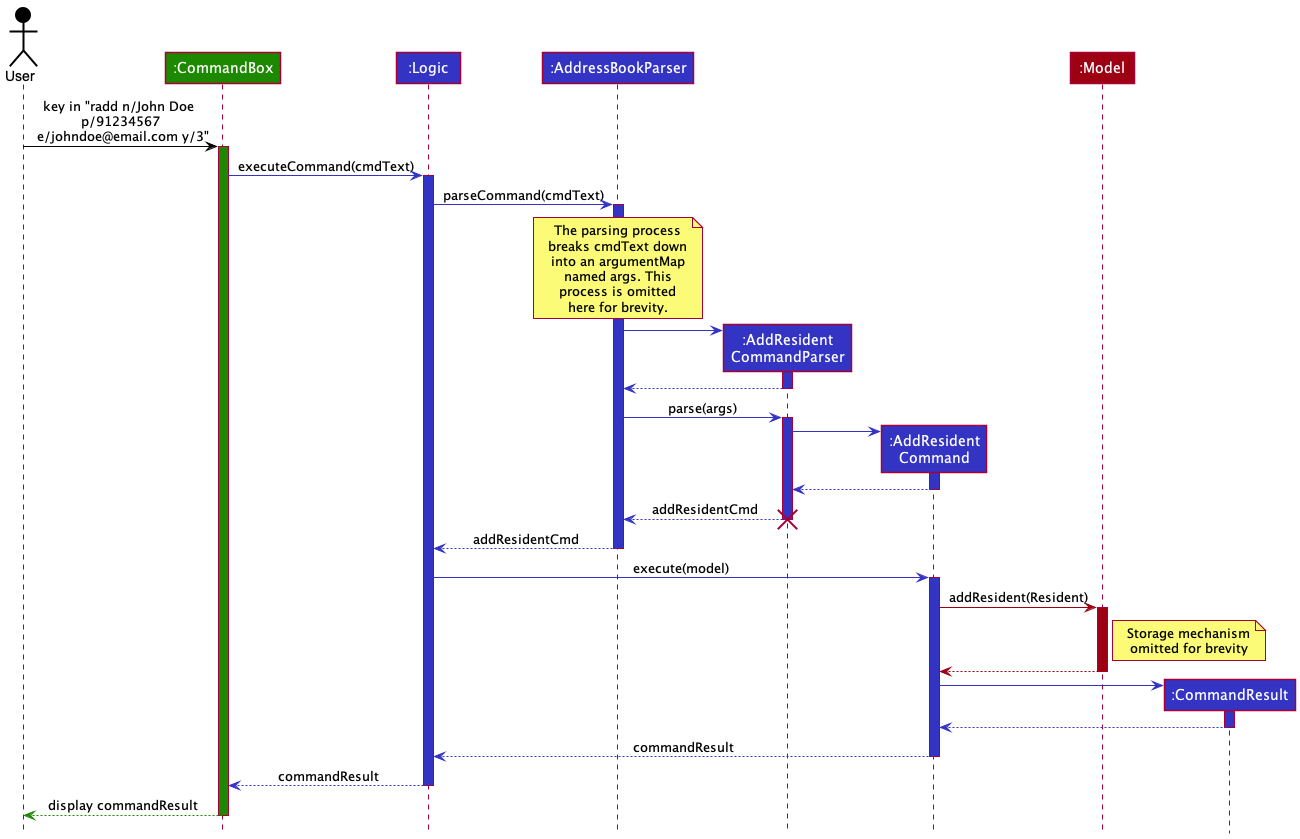

The diagram above was rendered by PlantUML. Its source (embedded in the PNG):
@startuml
!include ../style.puml

Actor User as user USER_COLOR
Participant ":CommandBox" as ui UI_COLOR
Participant ":Logic" as logic LOGIC_COLOR
Participant ":AddressBookParser" as abParser LOGIC_COLOR
Participant ":AddResident\nCommandParser" as arcParser LOGIC_COLOR
Participant ":AddResident\nCommand" as addResidentCmd LOGIC_COLOR
Participant ":Model" as model MODEL_COLOR
Participant ":CommandResult" as cmdResult LOGIC_COLOR


user -[USER_COLOR]> ui: key in "radd n/John Doe \n p/91234567 \n e/johndoe@email.com y/3"
activate ui UI_COLOR

ui -[LOGIC_COLOR]> logic: executeCommand(cmdText)
activate logic LOGIC_COLOR

logic -[LOGIC_COLOR]> abParser: parseCommand(cmdText)
activate abParser LOGIC_COLOR

note over abParser
The parsing process
breaks cmdText down
into an argumentMap
named args. This
process is omitted
here for brevity.
end note

abParser -[LOGIC_COLOR]> arcParser **:
activate arcParser LOGIC_COLOR
return

abParser -[LOGIC_COLOR]> arcParser: parse(args)
activate arcParser LOGIC_COLOR
arcParser -[LOGIC_COLOR]> addResidentCmd**:
activate addResidentCmd LOGIC_COLOR
return

return addResidentCmd
destroy arcParser
return addResidentCmd

logic -[LOGIC_COLOR]> addResidentCmd: execute(model)
activate addResidentCmd LOGIC_COLOR
addResidentCmd -[MODEL_COLOR]> model: addResident(Resident)
activate model MODEL_COLOR
note right of model
Storage mechanism
omitted for brevity
end note
return

addResidentCmd -[LOGIC_COLOR]> cmdResult**:
activate cmdResult LOGIC_COLOR
return

return commandResult
return commandResult

ui --[UI_COLOR]> user: display commandResult
deactivate

@enduml